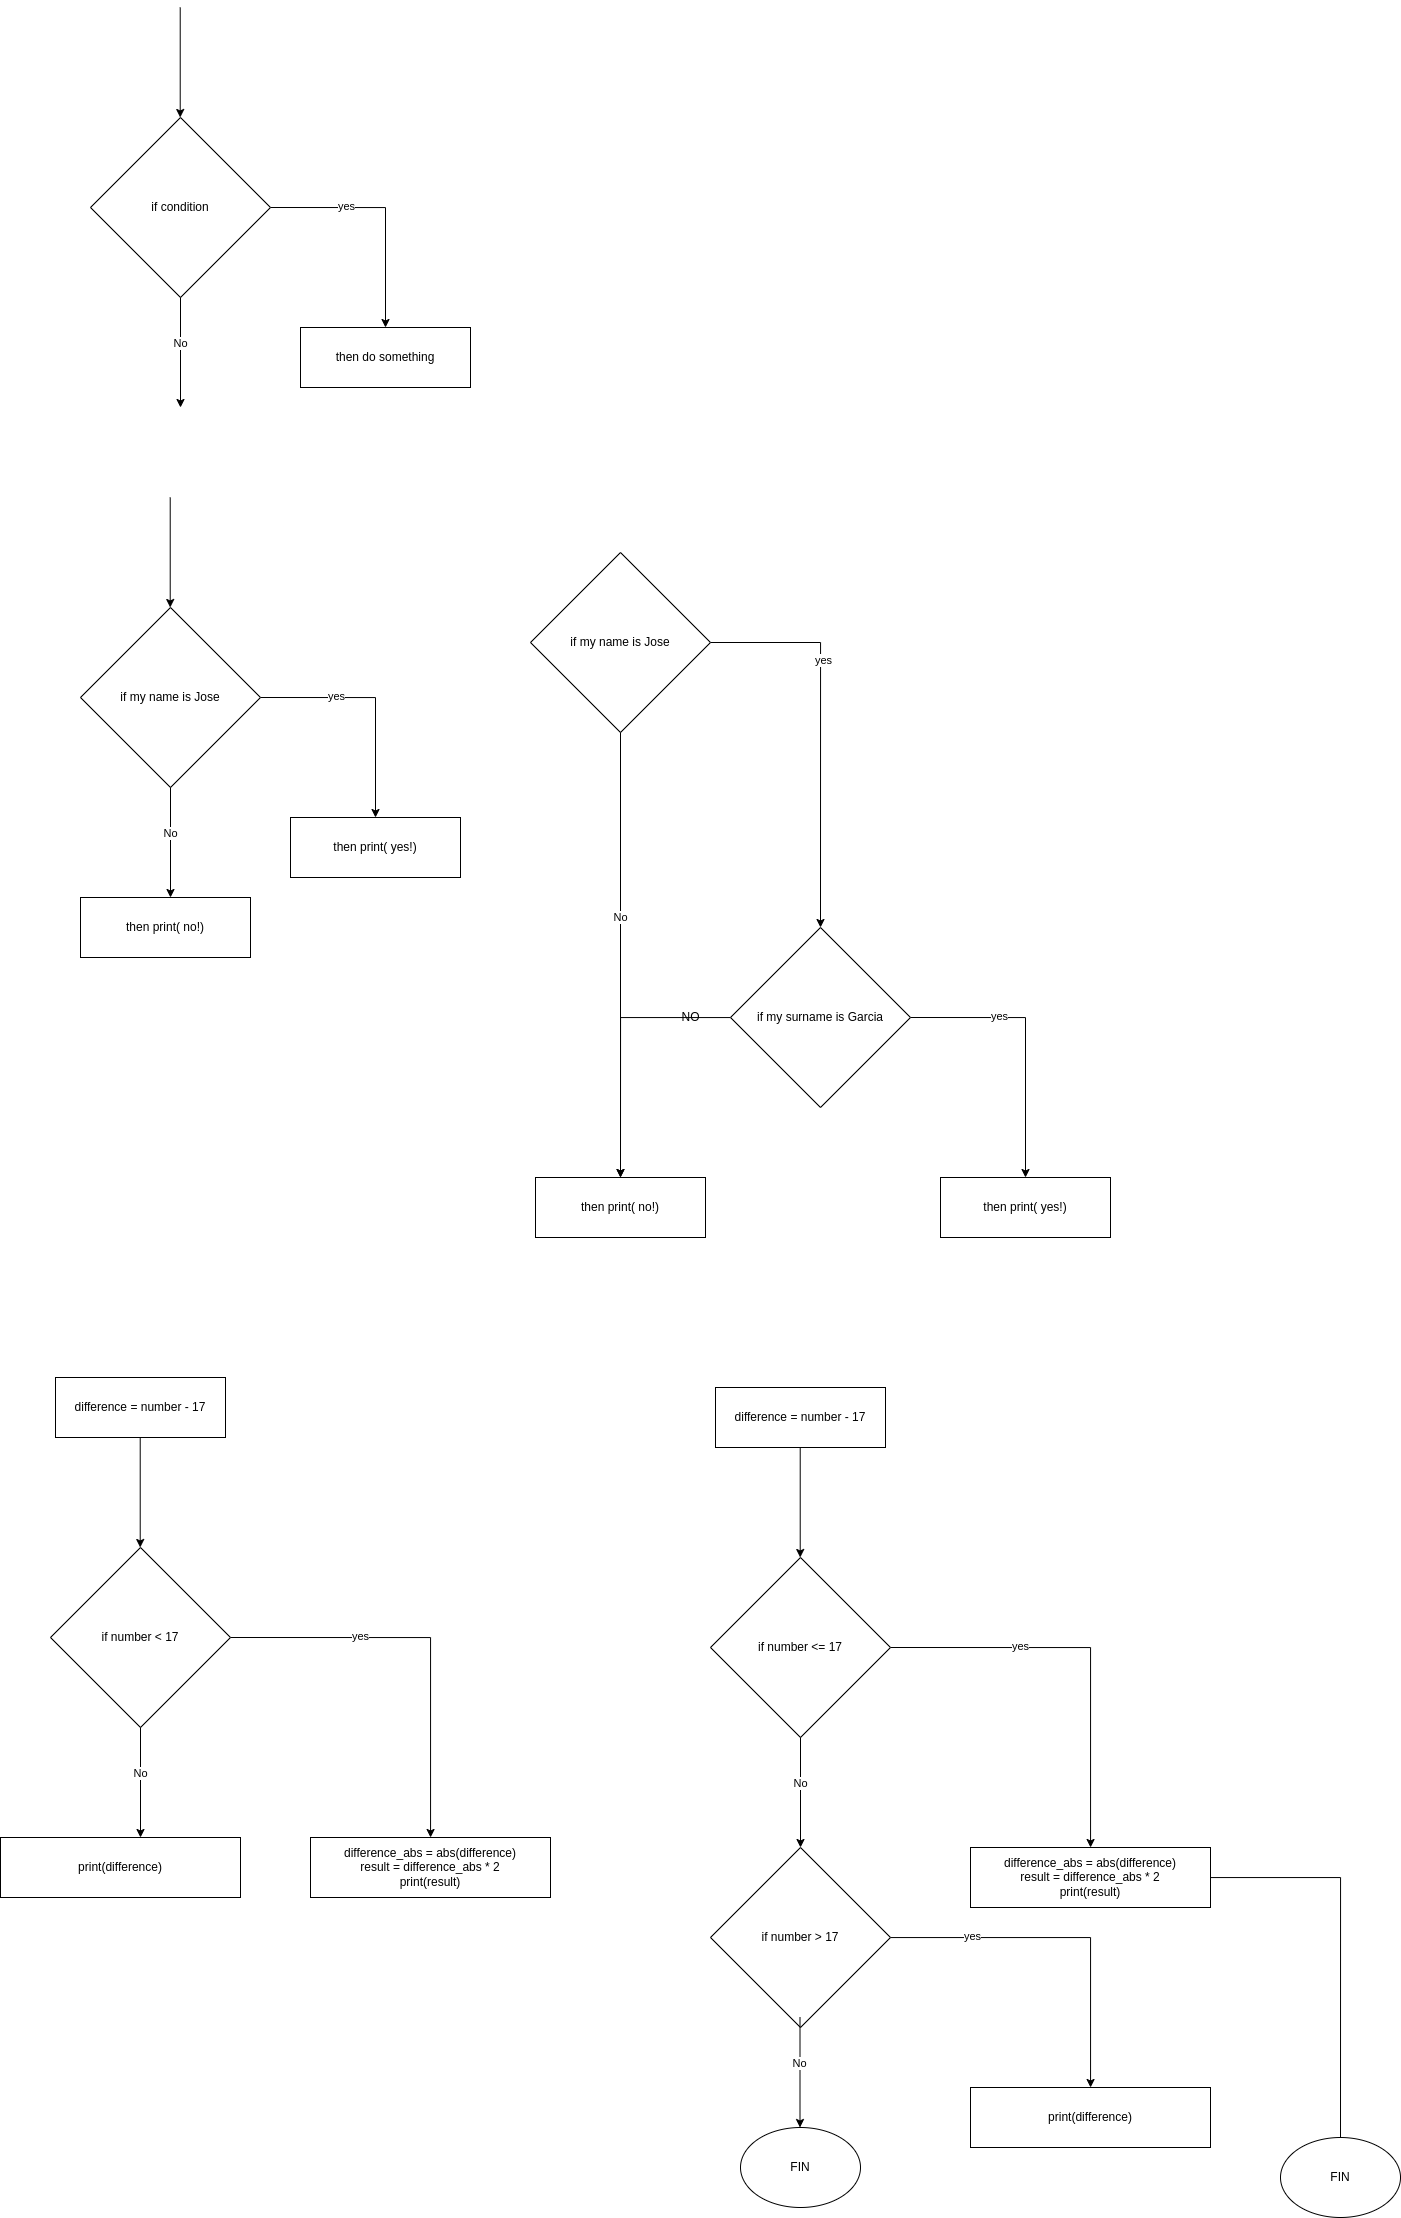

The diagram above was exported from draw.io. Its source (the exported page's mxGraphModel, read from the mxfile embedded in the PNG):
<mxGraphModel dx="1221" dy="701" grid="1" gridSize="10" guides="1" tooltips="1" connect="1" arrows="1" fold="1" page="1" pageScale="1" pageWidth="827" pageHeight="1169" math="0" shadow="0">
  <root>
    <mxCell id="0" />
    <mxCell id="1" parent="0" />
    <mxCell id="mpbIMfJZ3s3rjg29uU2k-3" style="edgeStyle=orthogonalEdgeStyle;rounded=0;orthogonalLoop=1;jettySize=auto;html=1;exitX=1;exitY=0.5;exitDx=0;exitDy=0;" edge="1" parent="1" source="mpbIMfJZ3s3rjg29uU2k-1" target="mpbIMfJZ3s3rjg29uU2k-2">
      <mxGeometry relative="1" as="geometry" />
    </mxCell>
    <mxCell id="mpbIMfJZ3s3rjg29uU2k-4" value="yes" style="edgeLabel;html=1;align=center;verticalAlign=middle;resizable=0;points=[];" vertex="1" connectable="0" parent="mpbIMfJZ3s3rjg29uU2k-3">
      <mxGeometry x="-0.3544" y="2" relative="1" as="geometry">
        <mxPoint as="offset" />
      </mxGeometry>
    </mxCell>
    <mxCell id="mpbIMfJZ3s3rjg29uU2k-1" value="if condition" style="rhombus;whiteSpace=wrap;html=1;" vertex="1" parent="1">
      <mxGeometry x="230" y="150" width="180" height="180" as="geometry" />
    </mxCell>
    <mxCell id="mpbIMfJZ3s3rjg29uU2k-2" value="then do something" style="rounded=0;whiteSpace=wrap;html=1;" vertex="1" parent="1">
      <mxGeometry x="440" y="360" width="170" height="60" as="geometry" />
    </mxCell>
    <mxCell id="mpbIMfJZ3s3rjg29uU2k-5" value="" style="endArrow=classic;html=1;rounded=0;exitX=0.5;exitY=1;exitDx=0;exitDy=0;" edge="1" parent="1" source="mpbIMfJZ3s3rjg29uU2k-1">
      <mxGeometry width="50" height="50" relative="1" as="geometry">
        <mxPoint x="310" y="415" as="sourcePoint" />
        <mxPoint x="320" y="440" as="targetPoint" />
      </mxGeometry>
    </mxCell>
    <mxCell id="mpbIMfJZ3s3rjg29uU2k-6" value="No" style="edgeLabel;html=1;align=center;verticalAlign=middle;resizable=0;points=[];" vertex="1" connectable="0" parent="mpbIMfJZ3s3rjg29uU2k-5">
      <mxGeometry x="-0.1688" y="-1" relative="1" as="geometry">
        <mxPoint as="offset" />
      </mxGeometry>
    </mxCell>
    <mxCell id="mpbIMfJZ3s3rjg29uU2k-7" value="" style="endArrow=classic;html=1;rounded=0;exitX=0.5;exitY=1;exitDx=0;exitDy=0;" edge="1" parent="1">
      <mxGeometry width="50" height="50" relative="1" as="geometry">
        <mxPoint x="319.71" y="40" as="sourcePoint" />
        <mxPoint x="319.71" y="150" as="targetPoint" />
      </mxGeometry>
    </mxCell>
    <mxCell id="mpbIMfJZ3s3rjg29uU2k-9" style="edgeStyle=orthogonalEdgeStyle;rounded=0;orthogonalLoop=1;jettySize=auto;html=1;exitX=1;exitY=0.5;exitDx=0;exitDy=0;" edge="1" parent="1" source="mpbIMfJZ3s3rjg29uU2k-11" target="mpbIMfJZ3s3rjg29uU2k-12">
      <mxGeometry relative="1" as="geometry" />
    </mxCell>
    <mxCell id="mpbIMfJZ3s3rjg29uU2k-10" value="yes" style="edgeLabel;html=1;align=center;verticalAlign=middle;resizable=0;points=[];" vertex="1" connectable="0" parent="mpbIMfJZ3s3rjg29uU2k-9">
      <mxGeometry x="-0.3544" y="2" relative="1" as="geometry">
        <mxPoint as="offset" />
      </mxGeometry>
    </mxCell>
    <mxCell id="mpbIMfJZ3s3rjg29uU2k-11" value="if my name is Jose" style="rhombus;whiteSpace=wrap;html=1;" vertex="1" parent="1">
      <mxGeometry x="220" y="640" width="180" height="180" as="geometry" />
    </mxCell>
    <mxCell id="mpbIMfJZ3s3rjg29uU2k-12" value="then print( yes!)" style="rounded=0;whiteSpace=wrap;html=1;" vertex="1" parent="1">
      <mxGeometry x="430" y="850" width="170" height="60" as="geometry" />
    </mxCell>
    <mxCell id="mpbIMfJZ3s3rjg29uU2k-13" value="" style="endArrow=classic;html=1;rounded=0;exitX=0.5;exitY=1;exitDx=0;exitDy=0;" edge="1" parent="1" source="mpbIMfJZ3s3rjg29uU2k-11">
      <mxGeometry width="50" height="50" relative="1" as="geometry">
        <mxPoint x="300" y="905" as="sourcePoint" />
        <mxPoint x="310" y="930" as="targetPoint" />
      </mxGeometry>
    </mxCell>
    <mxCell id="mpbIMfJZ3s3rjg29uU2k-14" value="No" style="edgeLabel;html=1;align=center;verticalAlign=middle;resizable=0;points=[];" vertex="1" connectable="0" parent="mpbIMfJZ3s3rjg29uU2k-13">
      <mxGeometry x="-0.1688" y="-1" relative="1" as="geometry">
        <mxPoint as="offset" />
      </mxGeometry>
    </mxCell>
    <mxCell id="mpbIMfJZ3s3rjg29uU2k-15" value="" style="endArrow=classic;html=1;rounded=0;exitX=0.5;exitY=1;exitDx=0;exitDy=0;" edge="1" parent="1">
      <mxGeometry width="50" height="50" relative="1" as="geometry">
        <mxPoint x="309.71000000000004" y="530" as="sourcePoint" />
        <mxPoint x="309.71000000000004" y="640" as="targetPoint" />
      </mxGeometry>
    </mxCell>
    <mxCell id="mpbIMfJZ3s3rjg29uU2k-16" value="then print( no!)" style="rounded=0;whiteSpace=wrap;html=1;" vertex="1" parent="1">
      <mxGeometry x="220" y="930" width="170" height="60" as="geometry" />
    </mxCell>
    <mxCell id="mpbIMfJZ3s3rjg29uU2k-17" style="edgeStyle=orthogonalEdgeStyle;rounded=0;orthogonalLoop=1;jettySize=auto;html=1;exitX=1;exitY=0.5;exitDx=0;exitDy=0;entryX=0.5;entryY=0;entryDx=0;entryDy=0;" edge="1" parent="1" source="mpbIMfJZ3s3rjg29uU2k-19" target="mpbIMfJZ3s3rjg29uU2k-26">
      <mxGeometry relative="1" as="geometry">
        <mxPoint x="965" y="795" as="targetPoint" />
      </mxGeometry>
    </mxCell>
    <mxCell id="mpbIMfJZ3s3rjg29uU2k-18" value="yes" style="edgeLabel;html=1;align=center;verticalAlign=middle;resizable=0;points=[];" vertex="1" connectable="0" parent="mpbIMfJZ3s3rjg29uU2k-17">
      <mxGeometry x="-0.3544" y="2" relative="1" as="geometry">
        <mxPoint as="offset" />
      </mxGeometry>
    </mxCell>
    <mxCell id="mpbIMfJZ3s3rjg29uU2k-19" value="if my name is Jose" style="rhombus;whiteSpace=wrap;html=1;" vertex="1" parent="1">
      <mxGeometry x="670" y="585" width="180" height="180" as="geometry" />
    </mxCell>
    <mxCell id="mpbIMfJZ3s3rjg29uU2k-21" value="" style="endArrow=classic;html=1;rounded=0;exitX=0.5;exitY=1;exitDx=0;exitDy=0;entryX=0.5;entryY=0;entryDx=0;entryDy=0;" edge="1" parent="1" source="mpbIMfJZ3s3rjg29uU2k-19" target="mpbIMfJZ3s3rjg29uU2k-23">
      <mxGeometry width="50" height="50" relative="1" as="geometry">
        <mxPoint x="750" y="850" as="sourcePoint" />
        <mxPoint x="760" y="875" as="targetPoint" />
      </mxGeometry>
    </mxCell>
    <mxCell id="mpbIMfJZ3s3rjg29uU2k-22" value="No" style="edgeLabel;html=1;align=center;verticalAlign=middle;resizable=0;points=[];" vertex="1" connectable="0" parent="mpbIMfJZ3s3rjg29uU2k-21">
      <mxGeometry x="-0.1688" y="-1" relative="1" as="geometry">
        <mxPoint as="offset" />
      </mxGeometry>
    </mxCell>
    <mxCell id="mpbIMfJZ3s3rjg29uU2k-23" value="then print( no!)" style="rounded=0;whiteSpace=wrap;html=1;" vertex="1" parent="1">
      <mxGeometry x="675" y="1210" width="170" height="60" as="geometry" />
    </mxCell>
    <mxCell id="mpbIMfJZ3s3rjg29uU2k-24" style="edgeStyle=orthogonalEdgeStyle;rounded=0;orthogonalLoop=1;jettySize=auto;html=1;exitX=1;exitY=0.5;exitDx=0;exitDy=0;" edge="1" parent="1" source="mpbIMfJZ3s3rjg29uU2k-26" target="mpbIMfJZ3s3rjg29uU2k-27">
      <mxGeometry relative="1" as="geometry" />
    </mxCell>
    <mxCell id="mpbIMfJZ3s3rjg29uU2k-25" value="yes" style="edgeLabel;html=1;align=center;verticalAlign=middle;resizable=0;points=[];" vertex="1" connectable="0" parent="mpbIMfJZ3s3rjg29uU2k-24">
      <mxGeometry x="-0.3544" y="2" relative="1" as="geometry">
        <mxPoint as="offset" />
      </mxGeometry>
    </mxCell>
    <mxCell id="mpbIMfJZ3s3rjg29uU2k-28" style="edgeStyle=orthogonalEdgeStyle;rounded=0;orthogonalLoop=1;jettySize=auto;html=1;entryX=0.5;entryY=0;entryDx=0;entryDy=0;" edge="1" parent="1" source="mpbIMfJZ3s3rjg29uU2k-26" target="mpbIMfJZ3s3rjg29uU2k-23">
      <mxGeometry relative="1" as="geometry" />
    </mxCell>
    <mxCell id="mpbIMfJZ3s3rjg29uU2k-26" value="if my surname is Garcia" style="rhombus;whiteSpace=wrap;html=1;" vertex="1" parent="1">
      <mxGeometry x="870" y="960" width="180" height="180" as="geometry" />
    </mxCell>
    <mxCell id="mpbIMfJZ3s3rjg29uU2k-27" value="then print( yes!)" style="rounded=0;whiteSpace=wrap;html=1;" vertex="1" parent="1">
      <mxGeometry x="1080" y="1210" width="170" height="60" as="geometry" />
    </mxCell>
    <mxCell id="mpbIMfJZ3s3rjg29uU2k-29" value="NO" style="text;html=1;align=center;verticalAlign=middle;resizable=0;points=[];autosize=1;strokeColor=none;fillColor=none;" vertex="1" parent="1">
      <mxGeometry x="815" y="1040" width="30" height="20" as="geometry" />
    </mxCell>
    <mxCell id="mpbIMfJZ3s3rjg29uU2k-30" style="edgeStyle=orthogonalEdgeStyle;rounded=0;orthogonalLoop=1;jettySize=auto;html=1;exitX=1;exitY=0.5;exitDx=0;exitDy=0;" edge="1" parent="1" source="mpbIMfJZ3s3rjg29uU2k-32" target="mpbIMfJZ3s3rjg29uU2k-33">
      <mxGeometry relative="1" as="geometry" />
    </mxCell>
    <mxCell id="mpbIMfJZ3s3rjg29uU2k-31" value="yes" style="edgeLabel;html=1;align=center;verticalAlign=middle;resizable=0;points=[];" vertex="1" connectable="0" parent="mpbIMfJZ3s3rjg29uU2k-30">
      <mxGeometry x="-0.3544" y="2" relative="1" as="geometry">
        <mxPoint as="offset" />
      </mxGeometry>
    </mxCell>
    <mxCell id="mpbIMfJZ3s3rjg29uU2k-32" value="if number &amp;lt; 17" style="rhombus;whiteSpace=wrap;html=1;" vertex="1" parent="1">
      <mxGeometry x="190" y="1580" width="180" height="180" as="geometry" />
    </mxCell>
    <mxCell id="mpbIMfJZ3s3rjg29uU2k-33" value="difference_abs = abs(difference)&lt;br&gt;result = difference_abs * 2&lt;br&gt;print(result)" style="rounded=0;whiteSpace=wrap;html=1;" vertex="1" parent="1">
      <mxGeometry x="450" y="1870" width="240" height="60" as="geometry" />
    </mxCell>
    <mxCell id="mpbIMfJZ3s3rjg29uU2k-34" value="" style="endArrow=classic;html=1;rounded=0;exitX=0.5;exitY=1;exitDx=0;exitDy=0;" edge="1" parent="1" source="mpbIMfJZ3s3rjg29uU2k-32">
      <mxGeometry width="50" height="50" relative="1" as="geometry">
        <mxPoint x="270" y="1845" as="sourcePoint" />
        <mxPoint x="280" y="1870" as="targetPoint" />
      </mxGeometry>
    </mxCell>
    <mxCell id="mpbIMfJZ3s3rjg29uU2k-35" value="No" style="edgeLabel;html=1;align=center;verticalAlign=middle;resizable=0;points=[];" vertex="1" connectable="0" parent="mpbIMfJZ3s3rjg29uU2k-34">
      <mxGeometry x="-0.1688" y="-1" relative="1" as="geometry">
        <mxPoint as="offset" />
      </mxGeometry>
    </mxCell>
    <mxCell id="mpbIMfJZ3s3rjg29uU2k-36" value="" style="endArrow=classic;html=1;rounded=0;exitX=0.5;exitY=1;exitDx=0;exitDy=0;" edge="1" parent="1">
      <mxGeometry width="50" height="50" relative="1" as="geometry">
        <mxPoint x="279.71000000000004" y="1470" as="sourcePoint" />
        <mxPoint x="279.71000000000004" y="1580" as="targetPoint" />
      </mxGeometry>
    </mxCell>
    <mxCell id="mpbIMfJZ3s3rjg29uU2k-37" value="difference = number - 17" style="rounded=0;whiteSpace=wrap;html=1;" vertex="1" parent="1">
      <mxGeometry x="195" y="1410" width="170" height="60" as="geometry" />
    </mxCell>
    <mxCell id="mpbIMfJZ3s3rjg29uU2k-38" value="print(difference)" style="rounded=0;whiteSpace=wrap;html=1;" vertex="1" parent="1">
      <mxGeometry x="140" y="1870" width="240" height="60" as="geometry" />
    </mxCell>
    <mxCell id="mpbIMfJZ3s3rjg29uU2k-39" style="edgeStyle=orthogonalEdgeStyle;rounded=0;orthogonalLoop=1;jettySize=auto;html=1;exitX=1;exitY=0.5;exitDx=0;exitDy=0;" edge="1" parent="1" source="mpbIMfJZ3s3rjg29uU2k-41" target="mpbIMfJZ3s3rjg29uU2k-42">
      <mxGeometry relative="1" as="geometry" />
    </mxCell>
    <mxCell id="mpbIMfJZ3s3rjg29uU2k-40" value="yes" style="edgeLabel;html=1;align=center;verticalAlign=middle;resizable=0;points=[];" vertex="1" connectable="0" parent="mpbIMfJZ3s3rjg29uU2k-39">
      <mxGeometry x="-0.3544" y="2" relative="1" as="geometry">
        <mxPoint as="offset" />
      </mxGeometry>
    </mxCell>
    <mxCell id="mpbIMfJZ3s3rjg29uU2k-41" value="if number &amp;lt;= 17" style="rhombus;whiteSpace=wrap;html=1;" vertex="1" parent="1">
      <mxGeometry x="850" y="1590" width="180" height="180" as="geometry" />
    </mxCell>
    <mxCell id="mpbIMfJZ3s3rjg29uU2k-56" style="edgeStyle=orthogonalEdgeStyle;rounded=0;orthogonalLoop=1;jettySize=auto;html=1;" edge="1" parent="1" source="mpbIMfJZ3s3rjg29uU2k-42">
      <mxGeometry relative="1" as="geometry">
        <mxPoint x="1480" y="2200" as="targetPoint" />
      </mxGeometry>
    </mxCell>
    <mxCell id="mpbIMfJZ3s3rjg29uU2k-42" value="difference_abs = abs(difference)&lt;br&gt;result = difference_abs * 2&lt;br&gt;print(result)" style="rounded=0;whiteSpace=wrap;html=1;" vertex="1" parent="1">
      <mxGeometry x="1110" y="1880" width="240" height="60" as="geometry" />
    </mxCell>
    <mxCell id="mpbIMfJZ3s3rjg29uU2k-43" value="" style="endArrow=classic;html=1;rounded=0;exitX=0.5;exitY=1;exitDx=0;exitDy=0;" edge="1" parent="1" source="mpbIMfJZ3s3rjg29uU2k-41">
      <mxGeometry width="50" height="50" relative="1" as="geometry">
        <mxPoint x="930" y="1855" as="sourcePoint" />
        <mxPoint x="940" y="1880" as="targetPoint" />
      </mxGeometry>
    </mxCell>
    <mxCell id="mpbIMfJZ3s3rjg29uU2k-44" value="No" style="edgeLabel;html=1;align=center;verticalAlign=middle;resizable=0;points=[];" vertex="1" connectable="0" parent="mpbIMfJZ3s3rjg29uU2k-43">
      <mxGeometry x="-0.1688" y="-1" relative="1" as="geometry">
        <mxPoint as="offset" />
      </mxGeometry>
    </mxCell>
    <mxCell id="mpbIMfJZ3s3rjg29uU2k-45" value="" style="endArrow=classic;html=1;rounded=0;exitX=0.5;exitY=1;exitDx=0;exitDy=0;" edge="1" parent="1">
      <mxGeometry width="50" height="50" relative="1" as="geometry">
        <mxPoint x="939.71" y="1480" as="sourcePoint" />
        <mxPoint x="939.71" y="1590" as="targetPoint" />
      </mxGeometry>
    </mxCell>
    <mxCell id="mpbIMfJZ3s3rjg29uU2k-46" value="difference = number - 17" style="rounded=0;whiteSpace=wrap;html=1;" vertex="1" parent="1">
      <mxGeometry x="855" y="1420" width="170" height="60" as="geometry" />
    </mxCell>
    <mxCell id="mpbIMfJZ3s3rjg29uU2k-50" style="edgeStyle=orthogonalEdgeStyle;rounded=0;orthogonalLoop=1;jettySize=auto;html=1;" edge="1" parent="1" source="mpbIMfJZ3s3rjg29uU2k-48" target="mpbIMfJZ3s3rjg29uU2k-49">
      <mxGeometry relative="1" as="geometry" />
    </mxCell>
    <mxCell id="mpbIMfJZ3s3rjg29uU2k-51" value="yes" style="edgeLabel;html=1;align=center;verticalAlign=middle;resizable=0;points=[];" vertex="1" connectable="0" parent="mpbIMfJZ3s3rjg29uU2k-50">
      <mxGeometry x="-0.5375" y="2" relative="1" as="geometry">
        <mxPoint as="offset" />
      </mxGeometry>
    </mxCell>
    <mxCell id="mpbIMfJZ3s3rjg29uU2k-48" value="if number &amp;gt; 17" style="rhombus;whiteSpace=wrap;html=1;" vertex="1" parent="1">
      <mxGeometry x="850" y="1880" width="180" height="180" as="geometry" />
    </mxCell>
    <mxCell id="mpbIMfJZ3s3rjg29uU2k-49" value="print(difference)" style="rounded=0;whiteSpace=wrap;html=1;" vertex="1" parent="1">
      <mxGeometry x="1110" y="2120" width="240" height="60" as="geometry" />
    </mxCell>
    <mxCell id="mpbIMfJZ3s3rjg29uU2k-52" value="" style="endArrow=classic;html=1;rounded=0;exitX=0.5;exitY=1;exitDx=0;exitDy=0;" edge="1" parent="1">
      <mxGeometry width="50" height="50" relative="1" as="geometry">
        <mxPoint x="939.5" y="2050" as="sourcePoint" />
        <mxPoint x="939.5" y="2160" as="targetPoint" />
      </mxGeometry>
    </mxCell>
    <mxCell id="mpbIMfJZ3s3rjg29uU2k-53" value="No" style="edgeLabel;html=1;align=center;verticalAlign=middle;resizable=0;points=[];" vertex="1" connectable="0" parent="mpbIMfJZ3s3rjg29uU2k-52">
      <mxGeometry x="-0.1688" y="-1" relative="1" as="geometry">
        <mxPoint as="offset" />
      </mxGeometry>
    </mxCell>
    <mxCell id="mpbIMfJZ3s3rjg29uU2k-55" value="FIN" style="ellipse;whiteSpace=wrap;html=1;" vertex="1" parent="1">
      <mxGeometry x="880" y="2160" width="120" height="80" as="geometry" />
    </mxCell>
    <mxCell id="mpbIMfJZ3s3rjg29uU2k-57" value="FIN" style="ellipse;whiteSpace=wrap;html=1;" vertex="1" parent="1">
      <mxGeometry x="1420" y="2170" width="120" height="80" as="geometry" />
    </mxCell>
  </root>
</mxGraphModel>